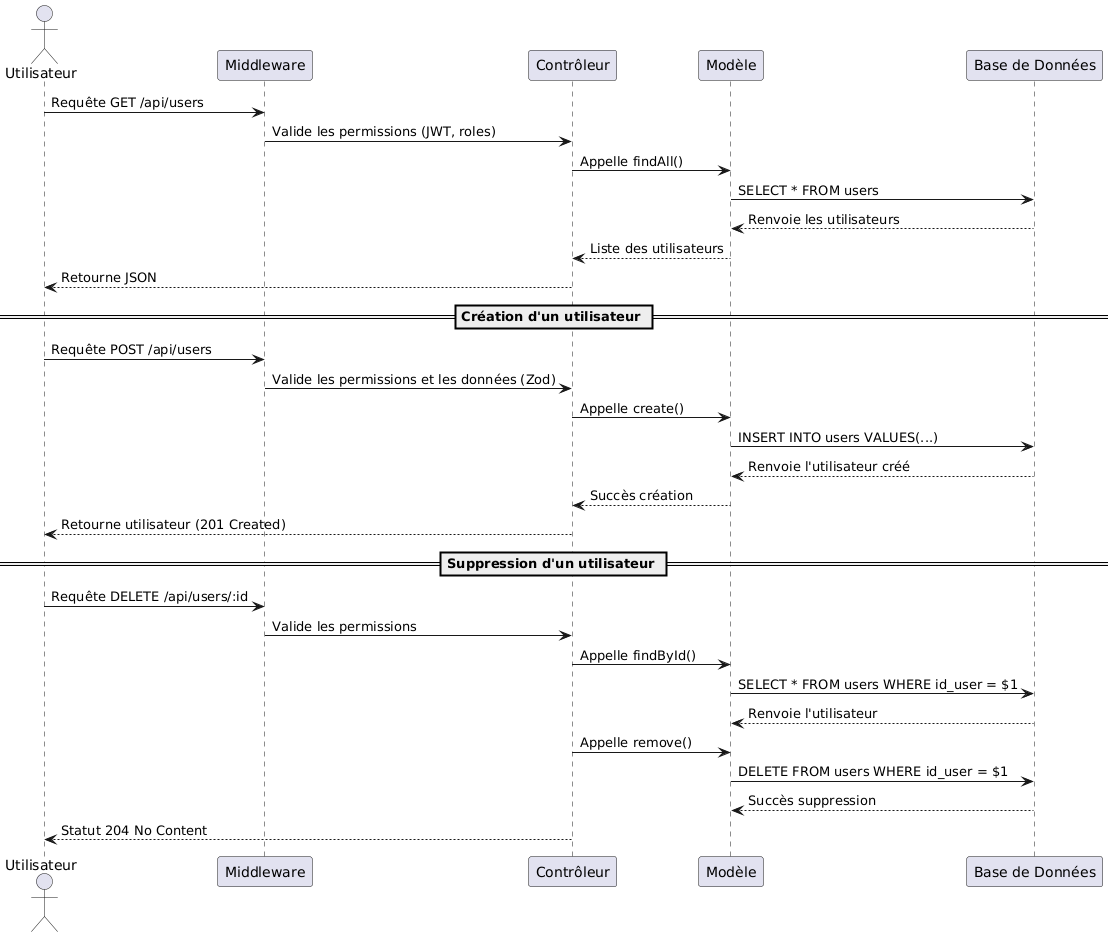

The diagram above was rendered by PlantUML. Its source (embedded in the PNG):
@startuml
' Diagramme : Gestion des utilisateurs
actor Utilisateur
participant "Middleware" as Middleware
participant "Contrôleur" as Controller
participant "Modèle" as Model
participant "Base de Données" as DB

Utilisateur -> Middleware : Requête GET /api/users
Middleware -> Controller : Valide les permissions (JWT, roles)
Controller -> Model : Appelle findAll()
Model -> DB : SELECT * FROM users
DB --> Model : Renvoie les utilisateurs
Model --> Controller : Liste des utilisateurs
Controller --> Utilisateur : Retourne JSON

== Création d'un utilisateur ==
Utilisateur -> Middleware : Requête POST /api/users
Middleware -> Controller : Valide les permissions et les données (Zod)
Controller -> Model : Appelle create()
Model -> DB : INSERT INTO users VALUES(...)
DB --> Model : Renvoie l'utilisateur créé
Model --> Controller : Succès création
Controller --> Utilisateur : Retourne utilisateur (201 Created)

== Suppression d'un utilisateur ==
Utilisateur -> Middleware : Requête DELETE /api/users/:id
Middleware -> Controller : Valide les permissions
Controller -> Model : Appelle findById()
Model -> DB : SELECT * FROM users WHERE id_user = $1
DB --> Model : Renvoie l'utilisateur
Controller -> Model : Appelle remove()
Model -> DB : DELETE FROM users WHERE id_user = $1
DB --> Model : Succès suppression
Controller --> Utilisateur : Statut 204 No Content
@enduml